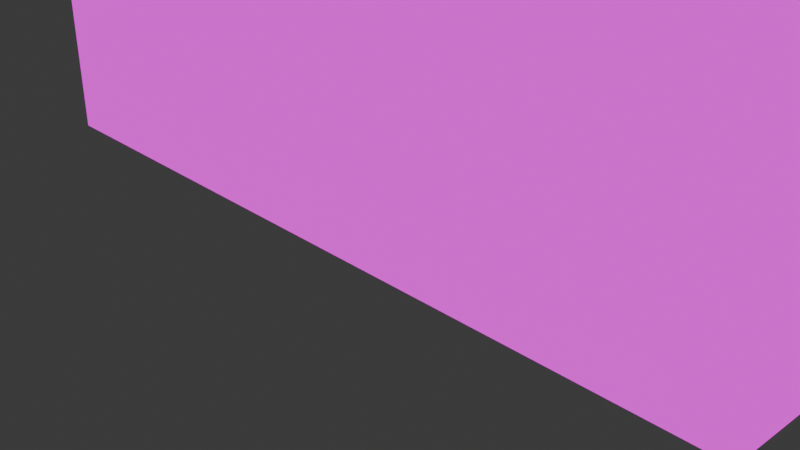 # Source: Ranat-Shelf.blend  (saved by Blender 4.1.24; exported with 4.5.12 LTS)
import bpy
from mathutils import Matrix  # noqa: F401  (used for matrix-valued properties, if any)

bpy.ops.wm.read_factory_settings(use_empty=True)
scene = bpy.context.scene
scene.name = 'Scene'

# ---- collections
col_collection = bpy.data.collections.new('Collection'); scene.collection.children.link(col_collection)

# ---- images (referenced by path relative to the original .blend; pixels are not part of the script)
import os
ASSET_DIR = os.environ.get("B2B_ASSET_DIR", "")  # directory of the original .blend (textures are referenced by path, not embedded)
HERE = os.path.dirname(os.path.abspath(__file__))  # packed textures are extracted next to this script under _unpacked/

def load_image(name, relpath, width, height, colorspace="sRGB"):
    """Load a texture the original file referenced (path relative to the .blend, or extracted next to this script)."""
    p = next((c for c in (os.path.join(HERE, relpath), os.path.join(ASSET_DIR, relpath)) if relpath and os.path.exists(c)), "")
    if p:
        img = bpy.data.images.load(p, check_existing=True)
        img.name = name
    else:  # same state as the original file: an image datablock whose file is absent (Cycles renders it pink)
        img = bpy.data.images.new(name, width, height)
        img.source = "FILE"
        img.filepath = "//" + (relpath or name)
    img.colorspace_settings.name = colorspace
    return img
img_tex_char = load_image('Tex_char', '', 1024, 1024, 'sRGB')

# ---- materials (node trees are filled in below, after node groups)
mat_material = bpy.data.materials.new('Material')
mat_material.alpha_threshold = 0.0
mat_material.use_transparent_shadow = False
mat_material.roughness = 0.5
mat_material.line_color = (0.0, 0.0, 0.0, 1.0)
mat_material_003 = bpy.data.materials.new('Material.003')
mat_material_003.use_transparent_shadow = False
mat_material_003.roughness = 0.5

# ---- material node trees
mat_material.use_nodes = True; mat_material.node_tree.nodes.clear()
_N = mat_material.node_tree.nodes; _L = mat_material.node_tree.links
n0 = _N.new('ShaderNodeOutputMaterial'); n0.name = 'Material Output'; n0.location = (300, 300)
n1 = _N.new('ShaderNodeEmission'); n1.name = 'Emission'; n1.location = (10, 300)
n2 = _N.new('ShaderNodeTexImage'); n2.name = 'Image Texture'; n2.location = (-280, 275)
n2.image = img_tex_char
_L.new(n1.outputs[0], n0.inputs[0])
_L.new(n2.outputs[0], n1.inputs[0])
n0.is_active_output = True
mat_material_003.use_nodes = True; mat_material_003.node_tree.nodes.clear()
_N = mat_material_003.node_tree.nodes; _L = mat_material_003.node_tree.links
n0 = _N.new('ShaderNodeBsdfPrincipled'); n0.name = 'Principled BSDF'; n0.location = (0, 300)
n0.inputs[3].default_value = 1.45
n0.inputs[27].default_value = (0.0, 0.0, 0.0, 1.0)
n1 = _N.new('ShaderNodeOutputMaterial'); n1.name = 'Material Output'; n1.location = (280, 300)
_L.new(n0.outputs[0], n1.inputs[0])
n1.is_active_output = True

# ---- world
world_world = bpy.data.worlds.new('World'); scene.world = world_world
world_world.use_nodes = True; world_world.node_tree.nodes.clear()
_N = world_world.node_tree.nodes; _L = world_world.node_tree.links
n0 = _N.new('ShaderNodeOutputWorld'); n0.name = 'World Output'; n0.location = (300, 300)
n1 = _N.new('ShaderNodeBackground'); n1.name = 'Background'; n1.location = (10, 300)
n1.inputs[0].default_value = (0.05088, 0.05088, 0.05088, 1.0)
_L.new(n1.outputs[0], n0.inputs[0])
n0.is_active_output = True
world_world.color = (0.05088, 0.05088, 0.05088)
world_world.use_sun_shadow = False
world_world.sun_shadow_jitter_overblur = 0.0

# ---- cameras
cam_camera = bpy.data.cameras.new('Camera')
cam_camera.clip_end = 100.0
cam_camera.ortho_scale = 7.314

# ---- lights
light_light = bpy.data.lights.new('Light', 'POINT')
light_light.transmission_factor = 0.0
light_light.energy = 1000.0
light_light.shadow_soft_size = 0.1
light_light.shadow_maximum_resolution = 0.006
light_light.use_absolute_resolution = True

# ---- meshes
me_cube = bpy.data.meshes.new('Cube')
me_cube.from_pydata([(1.0, 1.0, 1.0), (1.0, 1.0, -1.0), (1.0, -1.0, 1.0), (1.0, -1.0, -1.0), (-1.0, 1.0, 1.0), (-1.0, 1.0, -1.0), (-1.0, -1.0, 1.0), (-1.0, -1.0, -1.0), (0.9637, 1.0, 0.9434), (0.9637, 1.0, -0.9434), (0.9743, -0.9538, 0.9538), (0.9743, -0.9538, -0.9538), (-0.9637, 1.0, 0.9434), (-0.9637, 1.0, -0.9434), (-0.9743, -0.9538, 0.9538), (-0.9743, -0.9538, -0.9538), (-1.0, 1.0, -1.0), (-1.0, -1.0, -1.0), (1.0, 1.0, -1.0), (1.0, 1.0, 1.0), (-1.0, -1.0, 1.0), (1.0, -1.0, 1.0), (1.0, -1.0, -1.0), (-1.0, 1.0, 1.0), (-0.9637, 1.0, -0.9434), (-0.9743, -0.9538, -0.9538), (0.9637, 1.0, -0.9434), (0.9637, 1.0, 0.9434), (-0.9743, -0.9538, 0.9538), (0.9743, -0.9538, 0.9538), (0.9743, -0.9538, -0.9538), (-0.9637, 1.0, 0.9434)], [], [(0, 2, 6, 4), (3, 7, 6, 2), (7, 5, 4, 6), (5, 7, 3, 1), (1, 3, 2, 0), (8, 12, 14, 10), (11, 10, 14, 15), (15, 14, 12, 13), (13, 9, 11, 15), (9, 8, 10, 11), (1, 9, 13, 5), (0, 8, 9, 1), (5, 13, 12, 4), (4, 12, 8, 0), (19, 23, 20, 21), (22, 21, 20, 17), (17, 20, 23, 16), (16, 18, 22, 17), (18, 19, 21, 22), (27, 29, 28, 31), (30, 25, 28, 29), (25, 24, 31, 28), (24, 25, 30, 26), (26, 30, 29, 27), (18, 16, 24, 26), (19, 18, 26, 27), (16, 23, 31, 24), (23, 19, 27, 31)])
_uv = me_cube.uv_layers.new(name='UVMap')
_uv.uv.foreach_set('vector', [0.7388, 0.5014, 0.7388, 0.5014, 0.7388, 0.5014, 0.7388, 0.5014, 0.7388, 0.501, 0.7388, 0.501, 0.7388, 0.501, 0.7388, 0.501, 0.7388, 0.5017, 0.7388, 0.5017, 0.7388, 0.5017, 0.7388, 0.5017, 0.7388, 0.5024, 0.7388, 0.5024, 0.7388, 0.5024, 0.7388, 0.5024, 0.7388, 0.5021, 0.7388, 0.5021, 0.7388, 0.5021, 0.7388, 0.5021, 0.7388, 0.5007, 0.7388, 0.5007, 0.7388, 0.5007, 0.7388, 0.5007, 0.7388, 0.5028, 0.7388, 0.5028, 0.7388, 0.5028, 0.7388, 0.5028, 0.7388, 0.5007, 0.7388, 0.5007, 0.7388, 0.5007, 0.7388, 0.5007, 0.7388, 0.5007, 0.7388, 0.5007, 0.7388, 0.5007, 0.7388, 0.5007, 0.7388, 0.5007, 0.7388, 0.5007, 0.7388, 0.5007, 0.7388, 0.5007, 0.7388, 0.5007, 0.7388, 0.5007, 0.7388, 0.5007, 0.7388, 0.5007, 0.7388, 0.5007, 0.7388, 0.5007, 0.7388, 0.5007, 0.7388, 0.5007, 0.7388, 0.5007, 0.7388, 0.5007, 0.7388, 0.5007, 0.7388, 0.5007, 0.7388, 0.5007, 0.7388, 0.5007, 0.7388, 0.5007, 0.7388, 0.5007, 0.1259, 0.8718, 0.2471, 0.8718, 0.2471, 0.9914, 0.1259, 0.9914, 0.9938, 0.7413, 0.9938, 0.9912, 0.7439, 0.9912, 0.7439, 0.7413, 0.3776, 0.9914, 0.2471, 0.9914, 0.2471, 0.8718, 0.3776, 0.8718, 0.3776, 0.8718, 0.5048, 0.8718, 0.5048, 0.9914, 0.3776, 0.9914, 0.001411, 0.8718, 0.1259, 0.8718, 0.1259, 0.9914, 0.001411, 0.9914, 0.2482, 0.7466, 0.2482, 0.8646, 0.1284, 0.8646, 0.1284, 0.7466, 0.7439, 0.4864, 0.9938, 0.4864, 0.9938, 0.7363, 0.7439, 0.7363, 0.005481, 0.8646, 0.005481, 0.7466, 0.1284, 0.7466, 0.1284, 0.8646, 0.5027, 0.7466, 0.5027, 0.8646, 0.3771, 0.8646, 0.3771, 0.7466, 0.3771, 0.7466, 0.3771, 0.8646, 0.2482, 0.8646, 0.2482, 0.7466, 0.9938, 0.4789, 0.7438, 0.4789, 0.7484, 0.4719, 0.9892, 0.4719, 0.9938, 0.229, 0.9938, 0.4789, 0.9892, 0.4719, 0.9892, 0.2361, 0.7438, 0.4789, 0.7438, 0.229, 0.7484, 0.2361, 0.7484, 0.4719, 0.7438, 0.229, 0.9938, 0.229, 0.9892, 0.2361, 0.7484, 0.2361])
me_cube.materials.append(mat_material)
me_cube.use_mirror_vertex_groups = False
me_cube.update()
me_ranad_001 = bpy.data.meshes.new('Ranad.001')
me_ranad_001.from_pydata([(0.5373, 0.4712, -0.5373), (2.928, 1.331, 0.8803), (0.5373, 0.4712, 0.5373), (2.928, 1.331, -0.8803), (2.403, 1.215, -0.7313), (2.403, 2.107, -0.7313), (3.087, 1.633, -0.7313), (3.434, 2.578, -0.7313), (0.5373, 0.5652, 0.5373), (3.087, 1.633, 0.7313), (0.5373, 0.5652, -0.5373), (3.434, 2.578, 0.7313), (0.6527, 0.6904, 0.7313), (1.613, 1.875, 0.7313), (0.6527, 0.6904, -0.7313), (1.613, 1.875, -0.7313), (0.6527, 1.724, 0.7313), (1.613, 0.8991, 0.7313), (0.6527, 1.724, -0.7313), (1.613, 0.8991, -0.7313), (0.0, 0.007121, -0.7783), (0.0, 0.4712, 0.5373), (0.0, 0.007121, 0.7784), (0.0, 0.4712, -0.5373), (0.0, 0.5652, 0.5373), (0.0, 0.5652, -0.5373), (0.0, 0.6904, 0.7313), (0.0, 0.6904, -0.7313), (0.0, 1.724, 0.7313), (0.0, 1.724, -0.7313), (2.403, 2.107, 0.7313), (2.403, 1.215, 0.7313), (0.7227, 0.1143, -0.7227), (0.7227, 0.1143, 0.7227), (0.0, 0.1143, -0.7227), (0.0, 0.1143, 0.7227), (0.7803, 0.1232, -0.8426), (0.8453, -0.001778, -0.9076), (0.7803, 0.1232, 0.8426), (0.8453, -0.001779, 0.9076), (-0.0623, -0.001779, 0.9076), (-0.0623, -0.001778, -0.9076), (-0.0623, 0.1232, -0.8426), (-0.0623, 0.1232, 0.8426), (3.653, 3.172, -0.8803), (3.653, 3.172, 0.8803), (3.069, 1.279, -0.8803), (3.069, 1.279, 0.8803), (3.794, 3.12, -0.8803), (3.794, 3.12, 0.8803), (2.403, 2.107, 1e-06), (2.403, 1.215, 1e-06), (0.5373, 0.4712, 1e-06), (0.5373, 0.5652, 1e-06), (0.6527, 0.6904, 1e-06), (3.087, 1.633, 0.0), (3.434, 2.578, 0.0), (0.6527, 1.724, 1e-06), (1.613, 1.875, 1e-06), (1.613, 0.8991, 1e-06), (0.0, 1.724, 1e-06), (0.0, 0.007121, 1e-06), (0.7227, 0.1143, 1e-06), (0.8453, -0.001778, 1e-06), (-0.0623, -0.001778, 1e-06), (0.7803, 0.1232, 1e-06), (2.928, 0.9966, 0.0), (3.798, 3.498, 0.0), (3.064, 0.9447, 0.0), (3.981, 3.446, 0.0), (-0.5373, 0.4712, -0.5373), (-2.928, 1.331, 0.8803), (-0.5373, 0.4712, 0.5373), (-2.928, 1.331, -0.8803), (-2.403, 1.215, -0.7313), (-2.403, 2.107, -0.7313), (-3.087, 1.633, -0.7313), (-3.434, 2.578, -0.7313), (-0.5373, 0.5652, 0.5373), (-3.087, 1.633, 0.7313), (-0.5373, 0.5652, -0.5373), (-3.434, 2.578, 0.7313), (-0.6527, 0.6904, 0.7313), (-1.613, 1.875, 0.7313), (-0.6527, 0.6904, -0.7313), (-1.613, 1.875, -0.7313), (-0.6527, 1.724, 0.7313), (-1.613, 0.8991, 0.7313), (-0.6527, 1.724, -0.7313), (-1.613, 0.8991, -0.7313), (-2.403, 2.107, 0.7313), (-2.403, 1.215, 0.7313), (-0.7227, 0.1143, -0.7227), (-0.7227, 0.1143, 0.7227), (-0.7803, 0.1232, -0.8426), (-0.8453, -0.001778, -0.9076), (-0.7803, 0.1232, 0.8426), (-0.8453, -0.001779, 0.9076), (0.0623, -0.001779, 0.9076), (0.0623, -0.001778, -0.9076), (0.0623, 0.1232, -0.8426), (0.0623, 0.1232, 0.8426), (-3.653, 3.172, -0.8803), (-3.653, 3.172, 0.8803), (-3.069, 1.279, -0.8803), (-3.069, 1.279, 0.8803), (-3.794, 3.12, -0.8803), (-3.794, 3.12, 0.8803), (-2.403, 2.107, 1e-06), (-2.403, 1.215, 1e-06), (-0.5373, 0.4712, 1e-06), (-0.5373, 0.5652, 1e-06), (-0.6527, 0.6904, 1e-06), (-3.087, 1.633, 4e-06), (-3.434, 2.578, 2e-06), (-0.6527, 1.724, 1e-06), (-1.613, 1.875, 1e-06), (-1.613, 0.8991, 1e-06), (-0.7227, 0.1143, 1e-06), (-0.8453, -0.001778, 1e-06), (0.0623, -0.001778, 1e-06), (-0.7803, 0.1232, 1e-06), (-2.928, 0.9966, 4e-06), (-3.798, 3.498, 2e-06), (-3.064, 0.9447, 4e-06), (-3.981, 3.446, 5e-06), (1.165, 0.1424, -0.6186), (1.165, 0.1424, 0.6186), (1.193, 0.1307, -0.6186), (1.193, 0.1307, 0.6186), (1.205, 0.1025, -0.6186), (1.205, 0.1025, 0.6186), (1.193, 0.07424, -0.6186), (1.193, 0.07424, 0.6186), (1.165, 0.06254, -0.6186), (1.165, 0.06254, 0.6186), (1.136, 0.07424, -0.6186), (1.136, 0.07424, 0.6186), (1.125, 0.1025, -0.6186), (1.125, 0.1025, 0.6186), (1.136, 0.1307, -0.6186), (1.136, 0.1307, 0.6186), (1.228, 0.1654, 0.6186), (1.165, 0.1914, 0.6186), (1.254, 0.1025, 0.6186), (1.228, 0.03957, 0.6186), (1.165, 0.01351, 0.6186), (1.102, 0.03957, 0.6186), (1.076, 0.1025, 0.6186), (1.102, 0.1654, 0.6186), (1.228, 0.1654, 0.8126), (1.165, 0.1914, 0.8126), (1.254, 0.1025, 0.8126), (1.228, 0.03957, 0.8126), (1.165, 0.01351, 0.8126), (1.102, 0.03957, 0.8126), (1.076, 0.1025, 0.8126), (1.102, 0.1654, 0.8126), (1.358, 0.1424, -0.6186), (1.358, 0.1424, 0.6186), (1.386, 0.1307, -0.6186), (1.386, 0.1307, 0.6186), (1.398, 0.1025, -0.6186), (1.398, 0.1025, 0.6186), (1.386, 0.07424, -0.6186), (1.386, 0.07424, 0.6186), (1.358, 0.06254, -0.6186), (1.358, 0.06254, 0.6186), (1.33, 0.07424, -0.6186), (1.33, 0.07424, 0.6186), (1.318, 0.1025, -0.6186), (1.318, 0.1025, 0.6186), (1.33, 0.1307, -0.6186), (1.33, 0.1307, 0.6186), (1.421, 0.1654, 0.6186), (1.358, 0.1914, 0.6186), (1.447, 0.1025, 0.6186), (1.421, 0.03957, 0.6186), (1.358, 0.01351, 0.6186), (1.295, 0.03957, 0.6186), (1.269, 0.1025, 0.6186), (1.295, 0.1654, 0.6186), (1.421, 0.1654, 0.8126), (1.358, 0.1914, 0.8126), (1.447, 0.1025, 0.8126), (1.421, 0.03957, 0.8126), (1.358, 0.01351, 0.8126), (1.295, 0.03957, 0.8126), (1.269, 0.1025, 0.8126), (1.295, 0.1654, 0.8126)], [], [(52, 0, 10, 53), (35, 22, 40, 43), (33, 35, 43, 38), (62, 33, 38, 65), (62, 52, 2, 33), (34, 23, 0, 32), (19, 15, 5, 4), (58, 13, 30, 50), (21, 2, 8, 24), (59, 19, 4, 51), (13, 17, 31, 30), (24, 8, 12, 26), (4, 5, 7, 6), (53, 10, 14, 54), (50, 30, 11, 56), (14, 18, 15, 19), (51, 4, 6, 55), (26, 12, 16, 28), (9, 55, 66, 1, 45, 67, 56, 11), (57, 60, 28, 16), (10, 25, 27, 14), (54, 14, 19, 59), (14, 27, 29, 18), (16, 12, 17, 13), (0, 23, 25, 10), (57, 16, 13, 58), (30, 31, 9, 11), (33, 2, 21, 35), (61, 20, 41, 64), (41, 42, 36, 37), (39, 38, 43, 40), (64, 63, 39, 40), (63, 65, 38, 39), (20, 34, 42, 41), (34, 32, 36, 42), (3, 44, 48, 46), (7, 56, 67, 44, 3, 66, 55, 6), (68, 46, 48, 69), (66, 3, 46, 68), (45, 1, 47, 49), (67, 45, 49, 69), (44, 67, 69, 48), (1, 66, 68, 47), (47, 68, 69, 49), (37, 36, 65, 63), (41, 37, 63, 64), (22, 61, 64, 40), (18, 57, 58, 15), (12, 54, 59, 17), (18, 29, 60, 57), (31, 51, 55, 9), (5, 50, 56, 7), (8, 53, 54, 12), (17, 59, 51, 31), (15, 58, 50, 5), (32, 0, 52, 62), (32, 62, 65, 36), (2, 52, 53, 8), (110, 111, 80, 70), (35, 101, 98, 22), (93, 96, 101, 35), (118, 121, 96, 93), (118, 93, 72, 110), (34, 92, 70, 23), (89, 74, 75, 85), (116, 108, 90, 83), (21, 24, 78, 72), (117, 109, 74, 89), (83, 90, 91, 87), (24, 26, 82, 78), (74, 76, 77, 75), (111, 112, 84, 80), (108, 114, 81, 90), (84, 89, 85, 88), (109, 113, 76, 74), (26, 28, 86, 82), (79, 81, 114, 123, 103, 71, 122, 113), (115, 86, 28, 60), (80, 84, 27, 25), (112, 117, 89, 84), (84, 88, 29, 27), (86, 83, 87, 82), (70, 80, 25, 23), (115, 116, 83, 86), (90, 81, 79, 91), (93, 35, 21, 72), (61, 120, 99, 20), (99, 95, 94, 100), (97, 98, 101, 96), (120, 98, 97, 119), (119, 97, 96, 121), (20, 99, 100, 34), (34, 100, 94, 92), (73, 104, 106, 102), (77, 76, 113, 122, 73, 102, 123, 114), (124, 125, 106, 104), (122, 124, 104, 73), (103, 107, 105, 71), (123, 125, 107, 103), (102, 106, 125, 123), (71, 105, 124, 122), (105, 107, 125, 124), (95, 119, 121, 94), (99, 120, 119, 95), (22, 98, 120, 61), (88, 85, 116, 115), (82, 87, 117, 112), (88, 115, 60, 29), (91, 79, 113, 109), (75, 77, 114, 108), (78, 82, 112, 111), (87, 91, 109, 117), (85, 75, 108, 116), (92, 118, 110, 70), (92, 94, 121, 118), (72, 78, 111, 110), (126, 127, 129, 128), (128, 129, 131, 130), (130, 131, 133, 132), (132, 133, 135, 134), (134, 135, 137, 136), (136, 137, 139, 138), (135, 133, 145, 146), (138, 139, 141, 140), (140, 141, 127, 126), (126, 128, 130, 132, 134, 136, 138, 140), (142, 143, 151, 150), (141, 139, 148, 149), (131, 129, 142, 144), (137, 135, 146, 147), (127, 141, 149, 143), (129, 127, 143, 142), (133, 131, 144, 145), (139, 137, 147, 148), (150, 151, 157, 156, 155, 154, 153, 152), (143, 149, 157, 151), (148, 147, 155, 156), (146, 145, 153, 154), (144, 142, 150, 152), (149, 148, 156, 157), (147, 146, 154, 155), (145, 144, 152, 153), (158, 159, 161, 160), (160, 161, 163, 162), (162, 163, 165, 164), (164, 165, 167, 166), (166, 167, 169, 168), (168, 169, 171, 170), (167, 165, 177, 178), (170, 171, 173, 172), (172, 173, 159, 158), (158, 160, 162, 164, 166, 168, 170, 172), (174, 175, 183, 182), (173, 171, 180, 181), (163, 161, 174, 176), (169, 167, 178, 179), (159, 173, 181, 175), (161, 159, 175, 174), (165, 163, 176, 177), (171, 169, 179, 180), (182, 183, 189, 188, 187, 186, 185, 184), (175, 181, 189, 183), (180, 179, 187, 188), (178, 177, 185, 186), (176, 174, 182, 184), (181, 180, 188, 189), (179, 178, 186, 187), (177, 176, 184, 185)])
_uv = me_ranad_001.uv_layers.new(name='UVMap')
_uv.uv.foreach_set('vector', [0.625, 0.625, 0.625, 0.5, 0.625, 0.5, 0.625, 0.625, 0.0, 0.0, 0.0, 0.0, 0.0, 0.0, 0.0, 0.0, 0.4327, 0.75, 0.4327, 0.875, 0.4327, 0.875, 0.4327, 0.75, 0.4327, 0.625, 0.4327, 0.75, 0.4327, 0.75, 0.4327, 0.625, 0.4327, 0.625, 0.625, 0.625, 0.625, 0.75, 0.4327, 0.75, 0.4327, 0.375, 0.625, 0.375, 0.625, 0.5, 0.4327, 0.5, 0.625, 0.5, 0.625, 0.5, 0.625, 0.5, 0.625, 0.5, 0.625, 0.625, 0.625, 0.75, 0.625, 0.75, 0.625, 0.625, 0.625, 0.875, 0.625, 0.75, 0.625, 0.75, 0.625, 0.875, 0.625, 0.625, 0.625, 0.5, 0.625, 0.5, 0.625, 0.625, 0.625, 0.75, 0.625, 0.75, 0.625, 0.75, 0.625, 0.75, 0.625, 0.875, 0.625, 0.75, 0.625, 0.75, 0.625, 0.875, 0.625, 0.5, 0.625, 0.5, 0.625, 0.5, 0.625, 0.5, 0.625, 0.625, 0.625, 0.5, 0.625, 0.5, 0.625, 0.625, 0.625, 0.625, 0.625, 0.75, 0.625, 0.75, 0.625, 0.625, 0.625, 0.5, 0.625, 0.5, 0.625, 0.5, 0.625, 0.5, 0.625, 0.625, 0.625, 0.5, 0.625, 0.5, 0.625, 0.625, 0.625, 0.875, 0.625, 0.75, 0.625, 0.75, 0.625, 0.875, 0.625, 0.75, 0.625, 0.625, 0.625, 0.625, 0.625, 0.75, 0.625, 0.75, 0.625, 0.625, 0.625, 0.625, 0.625, 0.75, 0.625, 0.625, 0.75, 0.625, 0.75, 0.75, 0.625, 0.75, 0.625, 0.5, 0.625, 0.375, 0.625, 0.375, 0.625, 0.5, 0.625, 0.625, 0.625, 0.5, 0.625, 0.5, 0.625, 0.625, 0.625, 0.5, 0.625, 0.375, 0.625, 0.375, 0.625, 0.5, 0.625, 0.75, 0.625, 0.75, 0.625, 0.75, 0.625, 0.75, 0.625, 0.5, 0.625, 0.375, 0.625, 0.375, 0.625, 0.5, 0.625, 0.625, 0.625, 0.75, 0.625, 0.75, 0.625, 0.625, 0.625, 0.75, 0.625, 0.75, 0.625, 0.75, 0.625, 0.75, 0.4327, 0.75, 0.625, 0.75, 0.625, 0.875, 0.4327, 0.875, 0.0, 0.0, 0.0, 0.0, 0.0, 0.0, 0.0, 0.0, 0.375, 0.375, 0.4327, 0.375, 0.4327, 0.5, 0.375, 0.5, 0.375, 0.75, 0.4327, 0.75, 0.4327, 0.875, 0.375, 0.875, 0.25, 0.625, 0.375, 0.625, 0.375, 0.75, 0.25, 0.75, 0.375, 0.625, 0.4327, 0.625, 0.4327, 0.75, 0.375, 0.75, 0.0, 0.0, 0.0, 0.0, 0.0, 0.0, 0.0, 0.0, 0.4327, 0.375, 0.4327, 0.5, 0.4327, 0.5, 0.4327, 0.375, 0.625, 0.5, 0.625, 0.5, 0.625, 0.5, 0.625, 0.5, 0.625, 0.5, 0.625, 0.625, 0.625, 0.625, 0.625, 0.5, 0.625, 0.5, 0.625, 0.625, 0.625, 0.625, 0.625, 0.5, 0.625, 0.625, 0.625, 0.5, 0.625, 0.5, 0.625, 0.625, 0.625, 0.625, 0.625, 0.5, 0.625, 0.5, 0.625, 0.625, 0.625, 0.75, 0.625, 0.75, 0.625, 0.75, 0.625, 0.75, 0.625, 0.625, 0.625, 0.75, 0.625, 0.75, 0.625, 0.625, 0.625, 0.5, 0.625, 0.625, 0.625, 0.625, 0.625, 0.5, 0.625, 0.75, 0.625, 0.625, 0.625, 0.625, 0.625, 0.75, 0.625, 0.75, 0.625, 0.625, 0.625, 0.625, 0.625, 0.75, 0.375, 0.5, 0.4327, 0.5, 0.4327, 0.625, 0.375, 0.625, 0.25, 0.5, 0.375, 0.5, 0.375, 0.625, 0.25, 0.625, 0.0, 0.0, 0.0, 0.0, 0.0, 0.0, 0.0, 0.0, 0.625, 0.5, 0.625, 0.625, 0.625, 0.625, 0.625, 0.5, 0.625, 0.75, 0.625, 0.625, 0.625, 0.625, 0.625, 0.75, 0.625, 0.5, 0.75, 0.5, 0.75, 0.625, 0.625, 0.625, 0.625, 0.75, 0.625, 0.625, 0.625, 0.625, 0.625, 0.75, 0.625, 0.5, 0.625, 0.625, 0.625, 0.625, 0.625, 0.5, 0.625, 0.75, 0.625, 0.625, 0.625, 0.625, 0.625, 0.75, 0.625, 0.75, 0.625, 0.625, 0.625, 0.625, 0.625, 0.75, 0.625, 0.5, 0.625, 0.625, 0.625, 0.625, 0.625, 0.5, 0.4327, 0.5, 0.625, 0.5, 0.625, 0.625, 0.4327, 0.625, 0.4327, 0.5, 0.4327, 0.625, 0.4327, 0.625, 0.4327, 0.5, 0.625, 0.75, 0.625, 0.625, 0.625, 0.625, 0.625, 0.75, 0.625, 0.625, 0.625, 0.625, 0.625, 0.5, 0.625, 0.5, 0.0, 0.0, 0.0, 0.0, 0.0, 0.0, 0.0, 0.0, 0.4327, 0.75, 0.4327, 0.75, 0.4327, 0.875, 0.4327, 0.875, 0.4327, 0.625, 0.4327, 0.625, 0.4327, 0.75, 0.4327, 0.75, 0.4327, 0.625, 0.4327, 0.75, 0.625, 0.75, 0.625, 0.625, 0.4327, 0.375, 0.4327, 0.5, 0.625, 0.5, 0.625, 0.375, 0.625, 0.5, 0.625, 0.5, 0.625, 0.5, 0.625, 0.5, 0.625, 0.625, 0.625, 0.625, 0.625, 0.75, 0.625, 0.75, 0.625, 0.875, 0.625, 0.875, 0.625, 0.75, 0.625, 0.75, 0.625, 0.625, 0.625, 0.625, 0.625, 0.5, 0.625, 0.5, 0.625, 0.75, 0.625, 0.75, 0.625, 0.75, 0.625, 0.75, 0.625, 0.875, 0.625, 0.875, 0.625, 0.75, 0.625, 0.75, 0.625, 0.5, 0.625, 0.5, 0.625, 0.5, 0.625, 0.5, 0.625, 0.625, 0.625, 0.625, 0.625, 0.5, 0.625, 0.5, 0.625, 0.625, 0.625, 0.625, 0.625, 0.75, 0.625, 0.75, 0.625, 0.5, 0.625, 0.5, 0.625, 0.5, 0.625, 0.5, 0.625, 0.625, 0.625, 0.625, 0.625, 0.5, 0.625, 0.5, 0.625, 0.875, 0.625, 0.875, 0.625, 0.75, 0.625, 0.75, 0.625, 0.75, 0.625, 0.75, 0.625, 0.625, 0.625, 0.625, 0.625, 0.75, 0.625, 0.75, 0.625, 0.625, 0.625, 0.625, 0.625, 0.625, 0.625, 0.75, 0.75, 0.75, 0.75, 0.625, 0.625, 0.5, 0.625, 0.5, 0.625, 0.375, 0.625, 0.375, 0.625, 0.625, 0.625, 0.625, 0.625, 0.5, 0.625, 0.5, 0.625, 0.5, 0.625, 0.5, 0.625, 0.375, 0.625, 0.375, 0.625, 0.75, 0.625, 0.75, 0.625, 0.75, 0.625, 0.75, 0.625, 0.5, 0.625, 0.5, 0.625, 0.375, 0.625, 0.375, 0.625, 0.625, 0.625, 0.625, 0.625, 0.75, 0.625, 0.75, 0.625, 0.75, 0.625, 0.75, 0.625, 0.75, 0.625, 0.75, 0.4327, 0.75, 0.4327, 0.875, 0.625, 0.875, 0.625, 0.75, 0.0, 0.0, 0.0, 0.0, 0.0, 0.0, 0.0, 0.0, 0.375, 0.375, 0.375, 0.5, 0.4327, 0.5, 0.4327, 0.375, 0.375, 0.75, 0.375, 0.875, 0.4327, 0.875, 0.4327, 0.75, 0.25, 0.625, 0.25, 0.75, 0.375, 0.75, 0.375, 0.625, 0.375, 0.625, 0.375, 0.75, 0.4327, 0.75, 0.4327, 0.625, 0.0, 0.0, 0.0, 0.0, 0.0, 0.0, 0.0, 0.0, 0.4327, 0.375, 0.4327, 0.375, 0.4327, 0.5, 0.4327, 0.5, 0.625, 0.5, 0.625, 0.5, 0.625, 0.5, 0.625, 0.5, 0.625, 0.5, 0.625, 0.5, 0.625, 0.625, 0.625, 0.625, 0.625, 0.5, 0.625, 0.5, 0.625, 0.625, 0.625, 0.625, 0.625, 0.625, 0.625, 0.625, 0.625, 0.5, 0.625, 0.5, 0.625, 0.625, 0.625, 0.625, 0.625, 0.5, 0.625, 0.5, 0.625, 0.75, 0.625, 0.75, 0.625, 0.75, 0.625, 0.75, 0.625, 0.625, 0.625, 0.625, 0.625, 0.75, 0.625, 0.75, 0.625, 0.5, 0.625, 0.5, 0.625, 0.625, 0.625, 0.625, 0.625, 0.75, 0.625, 0.75, 0.625, 0.625, 0.625, 0.625, 0.625, 0.75, 0.625, 0.75, 0.625, 0.625, 0.625, 0.625, 0.375, 0.5, 0.375, 0.625, 0.4327, 0.625, 0.4327, 0.5, 0.25, 0.5, 0.25, 0.625, 0.375, 0.625, 0.375, 0.5, 0.0, 0.0, 0.0, 0.0, 0.0, 0.0, 0.0, 0.0, 0.625, 0.5, 0.625, 0.5, 0.625, 0.625, 0.625, 0.625, 0.625, 0.75, 0.625, 0.75, 0.625, 0.625, 0.625, 0.625, 0.625, 0.5, 0.625, 0.625, 0.75, 0.625, 0.75, 0.5, 0.625, 0.75, 0.625, 0.75, 0.625, 0.625, 0.625, 0.625, 0.625, 0.5, 0.625, 0.5, 0.625, 0.625, 0.625, 0.625, 0.625, 0.75, 0.625, 0.75, 0.625, 0.625, 0.625, 0.625, 0.625, 0.75, 0.625, 0.75, 0.625, 0.625, 0.625, 0.625, 0.625, 0.5, 0.625, 0.5, 0.625, 0.625, 0.625, 0.625, 0.4327, 0.5, 0.4327, 0.625, 0.625, 0.625, 0.625, 0.5, 0.4327, 0.5, 0.4327, 0.5, 0.4327, 0.625, 0.4327, 0.625, 0.625, 0.75, 0.625, 0.75, 0.625, 0.625, 0.625, 0.625, 1.0, 0.5, 1.0, 1.0, 0.875, 1.0, 0.875, 0.5, 0.875, 0.5, 0.875, 1.0, 0.75, 1.0, 0.75, 0.5, 0.75, 0.5, 0.75, 1.0, 0.625, 1.0, 0.625, 0.5, 0.625, 0.5, 0.625, 1.0, 0.5, 1.0, 0.5, 0.5, 0.5, 0.5, 0.5, 1.0, 0.375, 1.0, 0.375, 0.5, 0.375, 0.5, 0.375, 1.0, 0.25, 1.0, 0.25, 0.5, 0.5, 1.0, 0.625, 1.0, 0.625, 1.0, 0.5, 1.0, 0.25, 0.5, 0.25, 1.0, 0.125, 1.0, 0.125, 0.5, 0.125, 0.5, 0.125, 1.0, 0.0, 1.0, 0.0, 0.5, 0.75, 0.49, 0.9197, 0.4197, 0.99, 0.25, 0.9197, 0.08029, 0.75, 0.01, 0.5803, 0.08029, 0.51, 0.25, 0.5803, 0.4197, 0.875, 1.0, 1.0, 1.0, 1.0, 1.0, 0.875, 1.0, 0.125, 1.0, 0.25, 1.0, 0.25, 1.0, 0.125, 1.0, 0.75, 1.0, 0.875, 1.0, 0.875, 1.0, 0.75, 1.0, 0.375, 1.0, 0.5, 1.0, 0.5, 1.0, 0.375, 1.0, 0.0, 1.0, 0.125, 1.0, 0.125, 1.0, 0.0, 1.0, 0.875, 1.0, 1.0, 1.0, 1.0, 1.0, 0.875, 1.0, 0.625, 1.0, 0.75, 1.0, 0.75, 1.0, 0.625, 1.0, 0.25, 1.0, 0.375, 1.0, 0.375, 1.0, 0.25, 1.0, 0.4197, 0.4197, 0.25, 0.49, 0.08029, 0.4197, 0.01, 0.25, 0.08029, 0.08029, 0.25, 0.01, 0.4197, 0.08029, 0.49, 0.25, 0.0, 1.0, 0.125, 1.0, 0.125, 1.0, 0.0, 1.0, 0.25, 1.0, 0.375, 1.0, 0.375, 1.0, 0.25, 1.0, 0.5, 1.0, 0.625, 1.0, 0.625, 1.0, 0.5, 1.0, 0.75, 1.0, 0.875, 1.0, 0.875, 1.0, 0.75, 1.0, 0.125, 1.0, 0.25, 1.0, 0.25, 1.0, 0.125, 1.0, 0.375, 1.0, 0.5, 1.0, 0.5, 1.0, 0.375, 1.0, 0.625, 1.0, 0.75, 1.0, 0.75, 1.0, 0.625, 1.0, 1.0, 0.5, 1.0, 1.0, 0.875, 1.0, 0.875, 0.5, 0.875, 0.5, 0.875, 1.0, 0.75, 1.0, 0.75, 0.5, 0.75, 0.5, 0.75, 1.0, 0.625, 1.0, 0.625, 0.5, 0.625, 0.5, 0.625, 1.0, 0.5, 1.0, 0.5, 0.5, 0.5, 0.5, 0.5, 1.0, 0.375, 1.0, 0.375, 0.5, 0.375, 0.5, 0.375, 1.0, 0.25, 1.0, 0.25, 0.5, 0.5, 1.0, 0.625, 1.0, 0.625, 1.0, 0.5, 1.0, 0.25, 0.5, 0.25, 1.0, 0.125, 1.0, 0.125, 0.5, 0.125, 0.5, 0.125, 1.0, 0.0, 1.0, 0.0, 0.5, 0.75, 0.49, 0.9197, 0.4197, 0.99, 0.25, 0.9197, 0.08029, 0.75, 0.01, 0.5803, 0.08029, 0.51, 0.25, 0.5803, 0.4197, 0.875, 1.0, 1.0, 1.0, 1.0, 1.0, 0.875, 1.0, 0.125, 1.0, 0.25, 1.0, 0.25, 1.0, 0.125, 1.0, 0.75, 1.0, 0.875, 1.0, 0.875, 1.0, 0.75, 1.0, 0.375, 1.0, 0.5, 1.0, 0.5, 1.0, 0.375, 1.0, 0.0, 1.0, 0.125, 1.0, 0.125, 1.0, 0.0, 1.0, 0.875, 1.0, 1.0, 1.0, 1.0, 1.0, 0.875, 1.0, 0.625, 1.0, 0.75, 1.0, 0.75, 1.0, 0.625, 1.0, 0.25, 1.0, 0.375, 1.0, 0.375, 1.0, 0.25, 1.0, 0.4197, 0.4197, 0.25, 0.49, 0.08029, 0.4197, 0.01, 0.25, 0.08029, 0.08029, 0.25, 0.01, 0.4197, 0.08029, 0.49, 0.25, 0.0, 1.0, 0.125, 1.0, 0.125, 1.0, 0.0, 1.0, 0.25, 1.0, 0.375, 1.0, 0.375, 1.0, 0.25, 1.0, 0.5, 1.0, 0.625, 1.0, 0.625, 1.0, 0.5, 1.0, 0.75, 1.0, 0.875, 1.0, 0.875, 1.0, 0.75, 1.0, 0.125, 1.0, 0.25, 1.0, 0.25, 1.0, 0.125, 1.0, 0.375, 1.0, 0.5, 1.0, 0.5, 1.0, 0.375, 1.0, 0.625, 1.0, 0.75, 1.0, 0.75, 1.0, 0.625, 1.0])
me_ranad_001.materials.append(mat_material_003)
me_ranad_001.update()
me_ranad_001.normals_split_custom_set([tuple(v) for v in zip(*[iter([1.0, 0.0, 0.0, 1.0, 0.0, 0.0, 1.0, 0.0, 0.0, 1.0, 0.0, 0.0, -0.8712, -0.2263, -0.4356, -0.8712, -0.2263, -0.4356, -0.8712, -0.2263, -0.4356, -0.8712, -0.2263, -0.4356, 0.0, 0.9973, -0.07398, 0.0, 0.9973, -0.07398, 0.0, 0.9973, -0.07398, 0.0, 0.9973, -0.07398, -0.1525, 0.9883, 6.321e-07, -0.1525, 0.9883, 6.321e-07, -0.1525, 0.9883, 6.321e-07, -0.1525, 0.9883, 6.321e-07, 0.8874, 0.461, 3.823e-07, 0.8874, 0.461, 3.823e-07, 0.8874, 0.461, 3.823e-07, 0.8874, 0.461, 3.823e-07, -7.058e-07, 0.461, -0.8874, -7.058e-07, 0.461, -0.8874, -7.058e-07, 0.461, -0.8874, -7.058e-07, 0.461, -0.8874, 0.0, 0.0, -1.0, 0.0, 0.0, -1.0, 0.0, 0.0, -1.0, 0.0, 0.0, -1.0, -0.2823, 0.9593, 0.0, -0.2823, 0.9593, 0.0, -0.2823, 0.9593, 0.0, -0.2823, 0.9593, 0.0, 0.0, 0.0, 1.0, 0.0, 0.0, 1.0, 0.0, 0.0, 1.0, 0.0, 0.0, 1.0, 0.3714, -0.9285, 0.0, 0.3714, -0.9285, 0.0, 0.3714, -0.9285, 0.0, 0.3714, -0.9285, 0.0, 0.0, 0.0, 1.0, 0.0, 0.0, 1.0, 0.0, 0.0, 1.0, 0.0, 0.0, 1.0, 0.0, -0.8402, 0.5422, 0.0, -0.8402, 0.5422, 0.0, -0.8402, 0.5422, 0.0, -0.8402, 0.5422, 8.387e-08, 0.0, -1.0, 8.387e-08, 0.0, -1.0, 8.387e-08, 0.0, -1.0, 8.387e-08, 0.0, -1.0, 0.7354, -0.6776, 0.0, 0.7354, -0.6776, 0.0, 0.7354, -0.6776, 0.0, 0.7354, -0.6776, 0.0, -0.4148, 0.9099, 0.0, -0.4148, 0.9099, 0.0, -0.4148, 0.9099, 0.0, -0.4148, 0.9099, 0.0, -5.56e-07, 5.042e-07, -1.0, -5.56e-07, 5.042e-07, -1.0, -5.56e-07, 5.042e-07, -1.0, -5.56e-07, 5.042e-07, -1.0, 0.5217, -0.8532, 0.0, 0.5217, -0.8532, 0.0, 0.5217, -0.8532, 0.0, 0.5217, -0.8532, 0.0, 0.0, 0.0, 1.0, 0.0, 0.0, 1.0, 0.0, 0.0, 1.0, 0.0, 0.0, 1.0, -0.9376, 0.3435, -0.05339, -0.9376, 0.3435, -0.05339, -0.9376, 0.3435, -0.05339, -0.9376, 0.3435, -0.05339, -0.9376, 0.3435, -0.05339, -0.9376, 0.3435, -0.05339, -0.9376, 0.3435, -0.05339, -0.9376, 0.3435, -0.05339, 0.0, 1.0, 0.0, 0.0, 1.0, 0.0, 0.0, 1.0, 0.0, 0.0, 1.0, 0.0, -9.217e-07, -0.8402, -0.5422, -9.217e-07, -0.8402, -0.5422, -9.217e-07, -0.8402, -0.5422, -9.217e-07, -0.8402, -0.5422, 0.2124, -0.9772, 0.0, 0.2124, -0.9772, 0.0, 0.2124, -0.9772, 0.0, 0.2124, -0.9772, 0.0, -7.952e-07, 4.901e-07, -1.0, -7.952e-07, 4.901e-07, -1.0, -7.952e-07, 4.901e-07, -1.0, -7.952e-07, 4.901e-07, -1.0, 0.0, 0.0, 1.0, 0.0, 0.0, 1.0, 0.0, 0.0, 1.0, 0.0, 0.0, 1.0, -1.845e-06, 0.0, -1.0, -1.845e-06, 0.0, -1.0, -1.845e-06, 0.0, -1.0, -1.845e-06, 0.0, -1.0, -0.1553, 0.9879, 0.0, -0.1553, 0.9879, 0.0, -0.1553, 0.9879, 0.0, -0.1553, 0.9879, 0.0, -8.387e-08, 0.0, 1.0, -8.387e-08, 0.0, 1.0, -8.387e-08, 0.0, 1.0, -8.387e-08, 0.0, 1.0, 0.0, 0.461, 0.8874, 0.0, 0.461, 0.8874, 0.0, 0.461, 0.8874, 0.0, 0.461, 0.8874, -0.1414, 0.99, 0.0, -0.1414, 0.99, 0.0, -0.1414, 0.99, 0.0, -0.1414, 0.99, 0.0, 0.0, 0.461, -0.8874, 0.0, 0.461, -0.8874, 0.0, 0.461, -0.8874, 0.0, 0.461, -0.8874, 0.0, 0.461, 0.8874, 0.0, 0.461, 0.8874, 0.0, 0.461, 0.8874, 0.0, 0.461, 0.8874, 0.0, -1.0, -1.102e-06, 0.0, -1.0, -1.102e-06, 0.0, -1.0, -1.102e-06, 0.0, -1.0, -1.102e-06, 0.8874, 0.461, 2.644e-07, 0.8874, 0.461, 2.644e-07, 0.8874, 0.461, 2.644e-07, 0.8874, 0.461, 2.644e-07, -0.8712, -0.2263, 0.4356, -0.8712, -0.2263, 0.4356, -0.8712, -0.2263, 0.4356, -0.8712, -0.2263, 0.4356, 0.0, 0.9973, 0.07397, 0.0, 0.9973, 0.07397, 0.0, 0.9973, 0.07397, 0.0, 0.9973, 0.07397, 0.0, 0.0, -1.0, 0.0, 0.0, -1.0, 0.0, 0.0, -1.0, 0.0, 0.0, -1.0, -0.9376, 0.3435, 0.05339, -0.9376, 0.3435, 0.05339, -0.9376, 0.3435, 0.05339, -0.9376, 0.3435, 0.05339, -0.9376, 0.3435, 0.05339, -0.9376, 0.3435, 0.05339, -0.9376, 0.3435, 0.05339, -0.9376, 0.3435, 0.05339, 0.9309, -0.352, -0.09769, 0.9309, -0.352, -0.09769, 0.9309, -0.352, -0.09769, 0.9309, -0.352, -0.09769, -0.3311, -0.8819, -0.3356, -0.3311, -0.8819, -0.3356, -0.3311, -0.8819, -0.3356, -0.3311, -0.8819, -0.3356, 0.0, 0.0, 1.0, 0.0, 0.0, 1.0, 0.0, 0.0, 1.0, 0.0, 0.0, 1.0, 0.2819, 0.8814, 0.3791, 0.2819, 0.8814, 0.3791, 0.2819, 0.8814, 0.3791, 0.2819, 0.8814, 0.3791, 0.2819, 0.8814, -0.3791, 0.2819, 0.8814, -0.3791, 0.2819, 0.8814, -0.3791, 0.2819, 0.8814, -0.3791, -0.3311, -0.8819, 0.3356, -0.3311, -0.8819, 0.3356, -0.3311, -0.8819, 0.3356, -0.3311, -0.8819, 0.3356, 0.9309, -0.352, 0.09769, 0.9309, -0.352, 0.09769, 0.9309, -0.352, 0.09769, 0.9309, -0.352, 0.09769, 0.8874, 0.461, -5.138e-07, 0.8874, 0.461, -5.138e-07, 0.8874, 0.461, -5.138e-07, 0.8874, 0.461, -5.138e-07, 0.0, -1.0, 0.0, 0.0, -1.0, 0.0, 0.0, -1.0, 0.0, 0.0, -1.0, 0.0, -0.1414, 0.99, 5.873e-07, -0.1414, 0.99, 5.873e-07, -0.1414, 0.99, 5.873e-07, -0.1414, 0.99, 5.873e-07, -0.1553, 0.9879, 0.0, -0.1553, 0.9879, 0.0, -0.1553, 0.9879, 0.0, -0.1553, 0.9879, 0.0, 0.2124, -0.9772, -1.659e-07, 0.2124, -0.9772, -1.659e-07, 0.2124, -0.9772, -1.659e-07, 0.2124, -0.9772, -1.659e-07, 0.0, 1.0, 0.0, 0.0, 1.0, 0.0, 0.0, 1.0, 0.0, 0.0, 1.0, 0.0, 0.5217, -0.8532, 0.0, 0.5217, -0.8532, 0.0, 0.5217, -0.8532, 0.0, 0.5217, -0.8532, 0.0, -0.4148, 0.9099, 0.0, -0.4148, 0.9099, 0.0, -0.4148, 0.9099, 0.0, -0.4148, 0.9099, 0.0, 0.7354, -0.6776, -5.445e-07, 0.7354, -0.6776, -5.445e-07, 0.7354, -0.6776, -5.445e-07, 0.7354, -0.6776, -5.445e-07, 0.3714, -0.9285, 0.0, 0.3714, -0.9285, 0.0, 0.3714, -0.9285, 0.0, 0.3714, -0.9285, 0.0, -0.2823, 0.9593, 0.0, -0.2823, 0.9593, 0.0, -0.2823, 0.9593, 0.0, -0.2823, 0.9593, 0.0, 0.8874, 0.461, 0.0, 0.8874, 0.461, 0.0, 0.8874, 0.461, 0.0, 0.8874, 0.461, 0.0, -0.1525, 0.9883, 0.0, -0.1525, 0.9883, 0.0, -0.1525, 0.9883, 0.0, -0.1525, 0.9883, 0.0, 1.0, 0.0, 0.0, 1.0, 0.0, 0.0, 1.0, 0.0, 0.0, 1.0, 0.0, 0.0, -1.0, 0.0, 0.0, -1.0, 0.0, 0.0, -1.0, 0.0, 0.0, -1.0, 0.0, 0.0, 0.8712, -0.2263, -0.4356, 0.8712, -0.2263, -0.4356, 0.8712, -0.2263, -0.4356, 0.8712, -0.2263, -0.4356, -5.44e-08, 0.9973, -0.07397, -5.44e-08, 0.9973, -0.07397, -5.44e-08, 0.9973, -0.07397, -5.44e-08, 0.9973, -0.07397, 0.1525, 0.9883, 6.321e-07, 0.1525, 0.9883, 6.321e-07, 0.1525, 0.9883, 6.321e-07, 0.1525, 0.9883, 6.321e-07, -0.8874, 0.461, 3.823e-07, -0.8874, 0.461, 3.823e-07, -0.8874, 0.461, 3.823e-07, -0.8874, 0.461, 3.823e-07, 0.0, 0.461, -0.8874, 0.0, 0.461, -0.8874, 0.0, 0.461, -0.8874, 0.0, 0.461, -0.8874, -6.059e-08, 0.0, -1.0, -6.059e-08, 0.0, -1.0, -6.059e-08, 0.0, -1.0, -6.059e-08, 0.0, -1.0, 0.2823, 0.9593, 0.0, 0.2823, 0.9593, 0.0, 0.2823, 0.9593, 0.0, 0.2823, 0.9593, 0.0, 0.0, 0.0, 1.0, 0.0, 0.0, 1.0, 0.0, 0.0, 1.0, 0.0, 0.0, 1.0, -0.3714, -0.9285, 2.874e-07, -0.3714, -0.9285, 2.874e-07, -0.3714, -0.9285, 2.874e-07, -0.3714, -0.9285, 2.874e-07, 4.039e-07, -5.104e-07, 1.0, 4.039e-07, -5.104e-07, 1.0, 4.039e-07, -5.104e-07, 1.0, 4.039e-07, -5.104e-07, 1.0, 0.0, -0.8402, 0.5422, 0.0, -0.8402, 0.5422, 0.0, -0.8402, 0.5422, 0.0, -0.8402, 0.5422, 0.0, 0.0, -1.0, 0.0, 0.0, -1.0, 0.0, 0.0, -1.0, 0.0, 0.0, -1.0, -0.7354, -0.6776, 0.0, -0.7354, -0.6776, 0.0, -0.7354, -0.6776, 0.0, -0.7354, -0.6776, 0.0, 0.4148, 0.9099, 0.0, 0.4148, 0.9099, 0.0, 0.4148, 0.9099, 0.0, 0.4148, 0.9099, 0.0, -8.495e-08, 0.0, -1.0, -8.495e-08, 0.0, -1.0, -8.495e-08, 0.0, -1.0, -8.495e-08, 0.0, -1.0, -0.5217, -0.8532, 0.0, -0.5217, -0.8532, 0.0, -0.5217, -0.8532, 0.0, -0.5217, -0.8532, 0.0, 0.0, 0.0, 1.0, 0.0, 0.0, 1.0, 0.0, 0.0, 1.0, 0.0, 0.0, 1.0, 0.9376, 0.3435, -0.05339, 0.9376, 0.3435, -0.05339, 0.9376, 0.3435, -0.05339, 0.9376, 0.3435, -0.05339, 0.9376, 0.3435, -0.05339, 0.9376, 0.3435, -0.05339, 0.9376, 0.3435, -0.05339, 0.9376, 0.3435, -0.05339, 0.0, 1.0, 0.0, 0.0, 1.0, 0.0, 0.0, 1.0, 0.0, 0.0, 1.0, 0.0, 0.0, -0.8402, -0.5422, 0.0, -0.8402, -0.5422, 0.0, -0.8402, -0.5422, 0.0, -0.8402, -0.5422, -0.2124, -0.9772, 8.294e-08, -0.2124, -0.9772, 8.294e-08, -0.2124, -0.9772, 8.294e-08, -0.2124, -0.9772, 8.294e-08, 0.0, 0.0, -1.0, 0.0, 0.0, -1.0, 0.0, 0.0, -1.0, 0.0, 0.0, -1.0, 4.325e-07, -4.746e-07, 1.0, 4.325e-07, -4.746e-07, 1.0, 4.325e-07, -4.746e-07, 1.0, 4.325e-07, -4.746e-07, 1.0, 0.0, 0.0, -1.0, 0.0, 0.0, -1.0, 0.0, 0.0, -1.0, 0.0, 0.0, -1.0, 0.1553, 0.9879, 0.0, 0.1553, 0.9879, 0.0, 0.1553, 0.9879, 0.0, 0.1553, 0.9879, 0.0, 8.387e-08, 0.0, 1.0, 8.387e-08, 0.0, 1.0, 8.387e-08, 0.0, 1.0, 8.387e-08, 0.0, 1.0, 0.0, 0.461, 0.8874, 0.0, 0.461, 0.8874, 0.0, 0.461, 0.8874, 0.0, 0.461, 0.8874, 0.1414, 0.99, 0.0, 0.1414, 0.99, 0.0, 0.1414, 0.99, 0.0, 0.1414, 0.99, 0.0, 0.0, 0.461, -0.8874, 0.0, 0.461, -0.8874, 0.0, 0.461, -0.8874, 0.0, 0.461, -0.8874, 5.44e-07, 0.461, 0.8874, 5.44e-07, 0.461, 0.8874, 5.44e-07, 0.461, 0.8874, 5.44e-07, 0.461, 0.8874, 0.0, -1.0, -1.102e-06, 0.0, -1.0, -1.102e-06, 0.0, -1.0, -1.102e-06, 0.0, -1.0, -1.102e-06, -0.8874, 0.461, 2.644e-07, -0.8874, 0.461, 2.644e-07, -0.8874, 0.461, 2.644e-07, -0.8874, 0.461, 2.644e-07, 0.8712, -0.2263, 0.4356, 0.8712, -0.2263, 0.4356, 0.8712, -0.2263, 0.4356, 0.8712, -0.2263, 0.4356, 0.0, 0.9973, 0.07397, 0.0, 0.9973, 0.07397, 0.0, 0.9973, 0.07397, 0.0, 0.9973, 0.07397, -6.033e-06, -2.953e-06, -1.0, -6.033e-06, -2.953e-06, -1.0, -6.033e-06, -2.953e-06, -1.0, -6.033e-06, -2.953e-06, -1.0, 0.9376, 0.3435, 0.05339, 0.9376, 0.3435, 0.05339, 0.9376, 0.3435, 0.05339, 0.9376, 0.3435, 0.05339, 0.9376, 0.3435, 0.05339, 0.9376, 0.3435, 0.05339, 0.9376, 0.3435, 0.05339, 0.9376, 0.3435, 0.05339, -0.9309, -0.352, -0.09769, -0.9309, -0.352, -0.09769, -0.9309, -0.352, -0.09769, -0.9309, -0.352, -0.09769, 0.3311, -0.8819, -0.3356, 0.3311, -0.8819, -0.3356, 0.3311, -0.8819, -0.3356, 0.3311, -0.8819, -0.3356, 8.993e-06, 3.863e-06, 1.0, 8.993e-06, 3.863e-06, 1.0, 8.993e-06, 3.863e-06, 1.0, 8.993e-06, 3.863e-06, 1.0, -0.2819, 0.8814, 0.3791, -0.2819, 0.8814, 0.3791, -0.2819, 0.8814, 0.3791, -0.2819, 0.8814, 0.3791, -0.2819, 0.8814, -0.3791, -0.2819, 0.8814, -0.3791, -0.2819, 0.8814, -0.3791, -0.2819, 0.8814, -0.3791, 0.3311, -0.8819, 0.3356, 0.3311, -0.8819, 0.3356, 0.3311, -0.8819, 0.3356, 0.3311, -0.8819, 0.3356, -0.9309, -0.352, 0.09769, -0.9309, -0.352, 0.09769, -0.9309, -0.352, 0.09769, -0.9309, -0.352, 0.09769, -0.8874, 0.461, 0.0, -0.8874, 0.461, 0.0, -0.8874, 0.461, 0.0, -0.8874, 0.461, 0.0, 0.0, -1.0, 0.0, 0.0, -1.0, 0.0, 0.0, -1.0, 0.0, 0.0, -1.0, 0.0, 0.1414, 0.99, 5.873e-07, 0.1414, 0.99, 5.873e-07, 0.1414, 0.99, 5.873e-07, 0.1414, 0.99, 5.873e-07, 0.1553, 0.9879, 0.0, 0.1553, 0.9879, 0.0, 0.1553, 0.9879, 0.0, 0.1553, 0.9879, 0.0, -0.2124, -0.9772, 0.0, -0.2124, -0.9772, 0.0, -0.2124, -0.9772, 0.0, -0.2124, -0.9772, 0.0, 0.0, 1.0, 0.0, 0.0, 1.0, 0.0, 0.0, 1.0, 0.0, 0.0, 1.0, 0.0, -0.5217, -0.8532, 0.0, -0.5217, -0.8532, 0.0, -0.5217, -0.8532, 0.0, -0.5217, -0.8532, 0.0, 0.4148, 0.9099, 0.0, 0.4148, 0.9099, 0.0, 0.4148, 0.9099, 0.0, 0.4148, 0.9099, 0.0, -0.7354, -0.6776, 0.0, -0.7354, -0.6776, 0.0, -0.7354, -0.6776, 0.0, -0.7354, -0.6776, 0.0, -0.3714, -0.9285, 0.0, -0.3714, -0.9285, 0.0, -0.3714, -0.9285, 0.0, -0.3714, -0.9285, 0.0, 0.2823, 0.9593, -1.98e-07, 0.2823, 0.9593, -1.98e-07, 0.2823, 0.9593, -1.98e-07, 0.2823, 0.9593, -1.98e-07, -0.8874, 0.461, 0.0, -0.8874, 0.461, 0.0, -0.8874, 0.461, 0.0, -0.8874, 0.461, 0.0, 0.1525, 0.9883, 0.0, 0.1525, 0.9883, 0.0, 0.1525, 0.9883, 0.0, 0.1525, 0.9883, 0.0, -1.0, 0.0, 0.0, -1.0, 0.0, 0.0, -1.0, 0.0, 0.0, -1.0, 0.0, 0.0, 0.3827, 0.9239, -1.416e-07, 0.3827, 0.9239, -1.416e-07, 0.3827, 0.9239, -1.416e-07, 0.3827, 0.9239, -1.416e-07, 0.9239, 0.3827, 0.0, 0.9239, 0.3827, 0.0, 0.9239, 0.3827, 0.0, 0.9239, 0.3827, 0.0, 0.9239, -0.3827, 0.0, 0.9239, -0.3827, 0.0, 0.9239, -0.3827, 0.0, 0.9239, -0.3827, 0.0, 0.3827, -0.9239, -1.498e-07, 0.3827, -0.9239, -1.498e-07, 0.3827, -0.9239, -1.498e-07, 0.3827, -0.9239, -1.498e-07, -0.3827, -0.9239, 2.96e-07, -0.3827, -0.9239, 2.96e-07, -0.3827, -0.9239, 2.96e-07, -0.3827, -0.9239, 2.96e-07, -0.9239, -0.3827, 3.571e-07, -0.9239, -0.3827, 3.571e-07, -0.9239, -0.3827, 3.571e-07, -0.9239, -0.3827, 3.571e-07, -8.336e-07, 0.0, -1.0, -8.336e-07, 0.0, -1.0, -8.336e-07, 0.0, -1.0, -8.336e-07, 0.0, -1.0, -0.9239, 0.3827, 3.567e-07, -0.9239, 0.3827, 3.567e-07, -0.9239, 0.3827, 3.567e-07, -0.9239, 0.3827, 3.567e-07, -0.3827, 0.9239, 2.977e-07, -0.3827, 0.9239, 2.977e-07, -0.3827, 0.9239, 2.977e-07, -0.3827, 0.9239, 2.977e-07, 4.128e-07, 0.0, -1.0, 4.128e-07, 0.0, -1.0, 4.128e-07, 0.0, -1.0, 4.128e-07, 0.0, -1.0, 4.128e-07, 0.0, -1.0, 4.128e-07, 0.0, -1.0, 4.128e-07, 0.0, -1.0, 4.128e-07, 0.0, -1.0, 0.3827, 0.9239, 0.0, 0.3827, 0.9239, 0.0, 0.3827, 0.9239, 0.0, 0.3827, 0.9239, 0.0, 0.0, 0.0, -1.0, 0.0, 0.0, -1.0, 0.0, 0.0, -1.0, 0.0, 0.0, -1.0, 0.0, 0.0, -1.0, 0.0, 0.0, -1.0, 0.0, 0.0, -1.0, 0.0, 0.0, -1.0, 0.0, 0.0, -1.0, 0.0, 0.0, -1.0, 0.0, 0.0, -1.0, 0.0, 0.0, -1.0, 8.335e-07, 0.0, -1.0, 8.335e-07, 0.0, -1.0, 8.335e-07, 0.0, -1.0, 8.335e-07, 0.0, -1.0, 0.0, 0.0, -1.0, 0.0, 0.0, -1.0, 0.0, 0.0, -1.0, 0.0, 0.0, -1.0, 0.0, 0.0, -1.0, 0.0, 0.0, -1.0, 0.0, 0.0, -1.0, 0.0, 0.0, -1.0, 0.0, 0.0, -1.0, 0.0, 0.0, -1.0, 0.0, 0.0, -1.0, 0.0, 0.0, -1.0, -1.664e-07, 0.0, 1.0, -1.664e-07, 0.0, 1.0, -1.664e-07, 0.0, 1.0, -1.664e-07, 0.0, 1.0, -1.664e-07, 0.0, 1.0, -1.664e-07, 0.0, 1.0, -1.664e-07, 0.0, 1.0, -1.664e-07, 0.0, 1.0, -0.3827, 0.9239, 0.0, -0.3827, 0.9239, 0.0, -0.3827, 0.9239, 0.0, -0.3827, 0.9239, 0.0, -0.9239, -0.3827, 0.0, -0.9239, -0.3827, 0.0, -0.9239, -0.3827, 0.0, -0.9239, -0.3827, 0.0, 0.3827, -0.9239, 0.0, 0.3827, -0.9239, 0.0, 0.3827, -0.9239, 0.0, 0.3827, -0.9239, 0.0, 0.9239, 0.3827, 0.0, 0.9239, 0.3827, 0.0, 0.9239, 0.3827, 0.0, 0.9239, 0.3827, 0.0, -0.9239, 0.3827, 0.0, -0.9239, 0.3827, 0.0, -0.9239, 0.3827, 0.0, -0.9239, 0.3827, 0.0, -0.3827, -0.9239, 0.0, -0.3827, -0.9239, 0.0, -0.3827, -0.9239, 0.0, -0.3827, -0.9239, 0.0, 0.9239, -0.3827, 0.0, 0.9239, -0.3827, 0.0, 0.9239, -0.3827, 0.0, 0.9239, -0.3827, 0.0, 0.3827, 0.9239, -2.928e-07, 0.3827, 0.9239, -2.928e-07, 0.3827, 0.9239, -2.928e-07, 0.3827, 0.9239, -2.928e-07, 0.9239, 0.3827, -3.571e-07, 0.9239, 0.3827, -3.571e-07, 0.9239, 0.3827, -3.571e-07, 0.9239, 0.3827, -3.571e-07, 0.9239, -0.3827, -3.566e-07, 0.9239, -0.3827, -3.566e-07, 0.9239, -0.3827, -3.566e-07, 0.9239, -0.3827, -3.566e-07, 0.3827, -0.9239, -2.945e-07, 0.3827, -0.9239, -2.945e-07, 0.3827, -0.9239, -2.945e-07, 0.3827, -0.9239, -2.945e-07, -0.3827, -0.9239, 1.508e-07, -0.3827, -0.9239, 1.508e-07, -0.3827, -0.9239, 1.508e-07, -0.3827, -0.9239, 1.508e-07, -0.9239, -0.3827, 3.556e-07, -0.9239, -0.3827, 3.556e-07, -0.9239, -0.3827, 3.556e-07, -0.9239, -0.3827, 3.556e-07, -8.335e-07, 0.0, -1.0, -8.335e-07, 0.0, -1.0, -8.335e-07, 0.0, -1.0, -8.335e-07, 0.0, -1.0, -0.9239, 0.3827, 3.54e-07, -0.9239, 0.3827, 3.54e-07, -0.9239, 0.3827, 3.54e-07, -0.9239, 0.3827, 3.54e-07, -0.3827, 0.9239, 1.438e-07, -0.3827, 0.9239, 1.438e-07, -0.3827, 0.9239, 1.438e-07, -0.3827, 0.9239, 1.438e-07, 4.128e-07, 0.0, -1.0, 4.128e-07, 0.0, -1.0, 4.128e-07, 0.0, -1.0, 4.128e-07, 0.0, -1.0, 4.128e-07, 0.0, -1.0, 4.128e-07, 0.0, -1.0, 4.128e-07, 0.0, -1.0, 4.128e-07, 0.0, -1.0, 0.3827, 0.9239, 0.0, 0.3827, 0.9239, 0.0, 0.3827, 0.9239, 0.0, 0.3827, 0.9239, 0.0, 0.0, 0.0, -1.0, 0.0, 0.0, -1.0, 0.0, 0.0, -1.0, 0.0, 0.0, -1.0, 0.0, 0.0, -1.0, 0.0, 0.0, -1.0, 0.0, 0.0, -1.0, 0.0, 0.0, -1.0, 0.0, 0.0, -1.0, 0.0, 0.0, -1.0, 0.0, 0.0, -1.0, 0.0, 0.0, -1.0, 8.336e-07, 0.0, -1.0, 8.336e-07, 0.0, -1.0, 8.336e-07, 0.0, -1.0, 8.336e-07, 0.0, -1.0, 0.0, 0.0, -1.0, 0.0, 0.0, -1.0, 0.0, 0.0, -1.0, 0.0, 0.0, -1.0, 0.0, 0.0, -1.0, 0.0, 0.0, -1.0, 0.0, 0.0, -1.0, 0.0, 0.0, -1.0, 0.0, 0.0, -1.0, 0.0, 0.0, -1.0, 0.0, 0.0, -1.0, 0.0, 0.0, -1.0, -1.664e-07, 0.0, 1.0, -1.664e-07, 0.0, 1.0, -1.664e-07, 0.0, 1.0, -1.664e-07, 0.0, 1.0, -1.664e-07, 0.0, 1.0, -1.664e-07, 0.0, 1.0, -1.664e-07, 0.0, 1.0, -1.664e-07, 0.0, 1.0, -0.3827, 0.9239, 0.0, -0.3827, 0.9239, 0.0, -0.3827, 0.9239, 0.0, -0.3827, 0.9239, 0.0, -0.9239, -0.3827, 0.0, -0.9239, -0.3827, 0.0, -0.9239, -0.3827, 0.0, -0.9239, -0.3827, 0.0, 0.3827, -0.9239, 0.0, 0.3827, -0.9239, 0.0, 0.3827, -0.9239, 0.0, 0.3827, -0.9239, 0.0, 0.9239, 0.3827, 0.0, 0.9239, 0.3827, 0.0, 0.9239, 0.3827, 0.0, 0.9239, 0.3827, 0.0, -0.9239, 0.3827, 0.0, -0.9239, 0.3827, 0.0, -0.9239, 0.3827, 0.0, -0.9239, 0.3827, 0.0, -0.3827, -0.9239, 0.0, -0.3827, -0.9239, 0.0, -0.3827, -0.9239, 0.0, -0.3827, -0.9239, 0.0, 0.9239, -0.3827, 0.0, 0.9239, -0.3827, 0.0, 0.9239, -0.3827, 0.0, 0.9239, -0.3827, 0.0])] * 3)])

# ---- objects
ob_cube = bpy.data.objects.new('Cube', me_cube)
ob_light = bpy.data.objects.new('Light', light_light)
ob_camera = bpy.data.objects.new('Camera', cam_camera)
ob_ranad_001 = bpy.data.objects.new('Ranad.001', me_ranad_001)

# ---- transforms, parenting, visibility, modifiers, constraints
ob_cube.location = (0.0, 0.0, 2.009)
ob_cube.scale = (4.469, 1.0, 2.0)
ob_cube.lock_rotations_4d = False
ob_cube.empty_display_type = 'ARROWS'
ob_cube.lineart.crease_threshold = 0.0
ob_light.location = (4.076, 1.005, 5.904)
ob_light.rotation_euler = (0.6503, 0.05522, 1.866)
ob_light.lock_rotations_4d = False
ob_light.empty_display_type = 'ARROWS'
ob_light.color = (0.0, 0.0, 0.0, 0.0)
ob_light.lineart.crease_threshold = 0.0
ob_camera.location = (7.359, -6.926, 4.958)
ob_camera.rotation_euler = (1.109, 0.0, 0.8149)
ob_camera.lock_rotations_4d = False
ob_camera.empty_display_type = 'ARROWS'
ob_camera.color = (0.0, 0.0, 0.0, 0.0)
ob_camera.display_type = 'WIRE'
ob_camera.lineart.crease_threshold = 0.0
ob_ranad_001.location = (0.0, 0.0, 0.0)
ob_ranad_001.rotation_euler = (1.571, -0.0, 0.0)

# ---- collection membership
col_collection.objects.link(ob_cube)
col_collection.objects.link(ob_light)
col_collection.objects.link(ob_camera)
col_collection.objects.link(ob_ranad_001)

# ---- scene / render settings (as saved in the file)
scene.camera = ob_camera
scene.frame_start = 1; scene.frame_end = 250; scene.frame_set(1)
scene.render.engine = 'BLENDER_EEVEE_NEXT'
scene.cycles.sampling_pattern = 'TABULATED_SOBOL'
scene.eevee.ray_tracing_options.trace_max_roughness = 0.0
bpy.context.view_layer.update()

